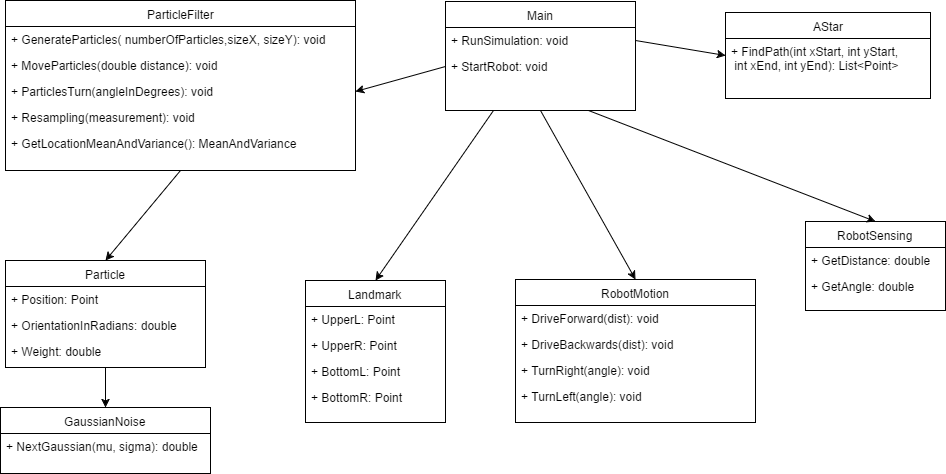

The diagram above was exported from draw.io. Its source (the exported page's mxGraphModel, read from the mxfile embedded in the PNG):
<mxGraphModel dx="1106" dy="566" grid="1" gridSize="10" guides="1" tooltips="1" connect="1" arrows="1" fold="1" page="1" pageScale="1" pageWidth="850" pageHeight="1100" background="#ffffff" math="0" shadow="0">
  <root>
    <mxCell id="0" />
    <mxCell id="1" parent="0" />
    <mxCell id="2" value="AStar" style="swimlane;html=1;fontStyle=0;childLayout=stackLayout;horizontal=1;startSize=26;fillColor=none;horizontalStack=0;resizeParent=1;resizeLast=0;collapsible=1;marginBottom=0;swimlaneFillColor=#ffffff;" vertex="1" parent="1">
      <mxGeometry x="760" y="55" width="205" height="86" as="geometry" />
    </mxCell>
    <mxCell id="3" value="+ FindPath(int xStart, int yStart&lt;span&gt;,&lt;/span&gt;&lt;div&gt;&lt;span&gt;&amp;nbsp;int xEnd, int yEnd): List&amp;lt;Point&amp;gt;&lt;/span&gt;&lt;/div&gt;" style="text;html=1;strokeColor=none;fillColor=none;align=left;verticalAlign=top;spacingLeft=4;spacingRight=4;whiteSpace=wrap;overflow=hidden;rotatable=0;points=[[0,0.5],[1,0.5]];portConstraint=eastwest;" vertex="1" parent="2">
      <mxGeometry y="26" width="205" height="34" as="geometry" />
    </mxCell>
    <mxCell id="49" style="rounded=0;html=1;exitX=0.5;exitY=1;entryX=0.5;entryY=0;jettySize=auto;orthogonalLoop=1;endArrow=classic;endFill=1;" edge="1" parent="1" source="6" target="18">
      <mxGeometry relative="1" as="geometry" />
    </mxCell>
    <mxCell id="6" value="ParticleFilter" style="swimlane;html=1;fontStyle=0;childLayout=stackLayout;horizontal=1;startSize=26;fillColor=none;horizontalStack=0;resizeParent=1;resizeLast=0;collapsible=1;marginBottom=0;swimlaneFillColor=#ffffff;" vertex="1" parent="1">
      <mxGeometry x="40" y="43" width="350" height="170" as="geometry" />
    </mxCell>
    <mxCell id="7" value="+ GenerateParticles( numberOfParticles,sizeX, sizeY): void" style="text;html=1;strokeColor=none;fillColor=none;align=left;verticalAlign=top;spacingLeft=4;spacingRight=4;whiteSpace=wrap;overflow=hidden;rotatable=0;points=[[0,0.5],[1,0.5]];portConstraint=eastwest;" vertex="1" parent="6">
      <mxGeometry y="26" width="350" height="26" as="geometry" />
    </mxCell>
    <mxCell id="8" value="+ MoveParticles(double distance): void" style="text;html=1;strokeColor=none;fillColor=none;align=left;verticalAlign=top;spacingLeft=4;spacingRight=4;whiteSpace=wrap;overflow=hidden;rotatable=0;points=[[0,0.5],[1,0.5]];portConstraint=eastwest;" vertex="1" parent="6">
      <mxGeometry y="52" width="350" height="26" as="geometry" />
    </mxCell>
    <mxCell id="9" value="+ ParticlesTurn(angleInDegrees): void" style="text;html=1;strokeColor=none;fillColor=none;align=left;verticalAlign=top;spacingLeft=4;spacingRight=4;whiteSpace=wrap;overflow=hidden;rotatable=0;points=[[0,0.5],[1,0.5]];portConstraint=eastwest;" vertex="1" parent="6">
      <mxGeometry y="78" width="350" height="26" as="geometry" />
    </mxCell>
    <mxCell id="41" value="+ Resampling(measurement): void" style="text;html=1;strokeColor=none;fillColor=none;align=left;verticalAlign=top;spacingLeft=4;spacingRight=4;whiteSpace=wrap;overflow=hidden;rotatable=0;points=[[0,0.5],[1,0.5]];portConstraint=eastwest;" vertex="1" parent="6">
      <mxGeometry y="104" width="350" height="26" as="geometry" />
    </mxCell>
    <mxCell id="47" value="+ GetLocationMeanAndVariance(): MeanAndVariance" style="text;html=1;strokeColor=none;fillColor=none;align=left;verticalAlign=top;spacingLeft=4;spacingRight=4;whiteSpace=wrap;overflow=hidden;rotatable=0;points=[[0,0.5],[1,0.5]];portConstraint=eastwest;" vertex="1" parent="6">
      <mxGeometry y="130" width="350" height="26" as="geometry" />
    </mxCell>
    <mxCell id="10" value="RobotSensing" style="swimlane;html=1;fontStyle=0;childLayout=stackLayout;horizontal=1;startSize=26;fillColor=none;horizontalStack=0;resizeParent=1;resizeLast=0;collapsible=1;marginBottom=0;swimlaneFillColor=#ffffff;" vertex="1" parent="1">
      <mxGeometry x="840" y="264" width="140" height="89" as="geometry" />
    </mxCell>
    <mxCell id="11" value="+ GetDistance: double" style="text;html=1;strokeColor=none;fillColor=none;align=left;verticalAlign=top;spacingLeft=4;spacingRight=4;whiteSpace=wrap;overflow=hidden;rotatable=0;points=[[0,0.5],[1,0.5]];portConstraint=eastwest;" vertex="1" parent="10">
      <mxGeometry y="26" width="140" height="26" as="geometry" />
    </mxCell>
    <mxCell id="12" value="+ GetAngle: double" style="text;html=1;strokeColor=none;fillColor=none;align=left;verticalAlign=top;spacingLeft=4;spacingRight=4;whiteSpace=wrap;overflow=hidden;rotatable=0;points=[[0,0.5],[1,0.5]];portConstraint=eastwest;" vertex="1" parent="10">
      <mxGeometry y="52" width="140" height="26" as="geometry" />
    </mxCell>
    <mxCell id="14" value="RobotMotion" style="swimlane;html=1;fontStyle=0;childLayout=stackLayout;horizontal=1;startSize=26;fillColor=none;horizontalStack=0;resizeParent=1;resizeLast=0;collapsible=1;marginBottom=0;swimlaneFillColor=#ffffff;" vertex="1" parent="1">
      <mxGeometry x="550" y="322" width="240" height="143" as="geometry" />
    </mxCell>
    <mxCell id="15" value="+ DriveForward(dist): void" style="text;html=1;strokeColor=none;fillColor=none;align=left;verticalAlign=top;spacingLeft=4;spacingRight=4;whiteSpace=wrap;overflow=hidden;rotatable=0;points=[[0,0.5],[1,0.5]];portConstraint=eastwest;" vertex="1" parent="14">
      <mxGeometry y="26" width="240" height="26" as="geometry" />
    </mxCell>
    <mxCell id="16" value="+ DriveBackwards(dist): void" style="text;html=1;strokeColor=none;fillColor=none;align=left;verticalAlign=top;spacingLeft=4;spacingRight=4;whiteSpace=wrap;overflow=hidden;rotatable=0;points=[[0,0.5],[1,0.5]];portConstraint=eastwest;" vertex="1" parent="14">
      <mxGeometry y="52" width="240" height="26" as="geometry" />
    </mxCell>
    <mxCell id="17" value="+ TurnRight(angle): void" style="text;html=1;strokeColor=none;fillColor=none;align=left;verticalAlign=top;spacingLeft=4;spacingRight=4;whiteSpace=wrap;overflow=hidden;rotatable=0;points=[[0,0.5],[1,0.5]];portConstraint=eastwest;" vertex="1" parent="14">
      <mxGeometry y="78" width="240" height="26" as="geometry" />
    </mxCell>
    <mxCell id="40" value="+ TurnLeft(angle): void" style="text;html=1;strokeColor=none;fillColor=none;align=left;verticalAlign=top;spacingLeft=4;spacingRight=4;whiteSpace=wrap;overflow=hidden;rotatable=0;points=[[0,0.5],[1,0.5]];portConstraint=eastwest;" vertex="1" parent="14">
      <mxGeometry y="104" width="240" height="26" as="geometry" />
    </mxCell>
    <mxCell id="50" style="edgeStyle=none;rounded=0;html=1;exitX=0.5;exitY=1;entryX=0.5;entryY=0;endArrow=classic;endFill=1;jettySize=auto;orthogonalLoop=1;" edge="1" parent="1" source="18" target="32">
      <mxGeometry relative="1" as="geometry" />
    </mxCell>
    <mxCell id="18" value="Particle" style="swimlane;html=1;fontStyle=0;childLayout=stackLayout;horizontal=1;startSize=26;fillColor=none;horizontalStack=0;resizeParent=1;resizeLast=0;collapsible=1;marginBottom=0;swimlaneFillColor=#ffffff;" vertex="1" parent="1">
      <mxGeometry x="40" y="303" width="200" height="107" as="geometry" />
    </mxCell>
    <mxCell id="19" value="+ Position: Point" style="text;html=1;strokeColor=none;fillColor=none;align=left;verticalAlign=top;spacingLeft=4;spacingRight=4;whiteSpace=wrap;overflow=hidden;rotatable=0;points=[[0,0.5],[1,0.5]];portConstraint=eastwest;" vertex="1" parent="18">
      <mxGeometry y="26" width="200" height="26" as="geometry" />
    </mxCell>
    <mxCell id="20" value="+ OrientationInRadians: double" style="text;html=1;strokeColor=none;fillColor=none;align=left;verticalAlign=top;spacingLeft=4;spacingRight=4;whiteSpace=wrap;overflow=hidden;rotatable=0;points=[[0,0.5],[1,0.5]];portConstraint=eastwest;" vertex="1" parent="18">
      <mxGeometry y="52" width="200" height="26" as="geometry" />
    </mxCell>
    <mxCell id="21" value="+ Weight: double" style="text;html=1;strokeColor=none;fillColor=none;align=left;verticalAlign=top;spacingLeft=4;spacingRight=4;whiteSpace=wrap;overflow=hidden;rotatable=0;points=[[0,0.5],[1,0.5]];portConstraint=eastwest;" vertex="1" parent="18">
      <mxGeometry y="78" width="200" height="26" as="geometry" />
    </mxCell>
    <mxCell id="22" value="Landmark" style="swimlane;html=1;fontStyle=0;childLayout=stackLayout;horizontal=1;startSize=26;fillColor=none;horizontalStack=0;resizeParent=1;resizeLast=0;collapsible=1;marginBottom=0;swimlaneFillColor=#ffffff;" vertex="1" parent="1">
      <mxGeometry x="340" y="323" width="140" height="142" as="geometry">
        <mxRectangle x="620" y="18" width="90" height="26" as="alternateBounds" />
      </mxGeometry>
    </mxCell>
    <mxCell id="23" value="+ UpperL: Point" style="text;html=1;strokeColor=none;fillColor=none;align=left;verticalAlign=top;spacingLeft=4;spacingRight=4;whiteSpace=wrap;overflow=hidden;rotatable=0;points=[[0,0.5],[1,0.5]];portConstraint=eastwest;" vertex="1" parent="22">
      <mxGeometry y="26" width="140" height="26" as="geometry" />
    </mxCell>
    <mxCell id="24" value="+ UpperR: Point" style="text;html=1;strokeColor=none;fillColor=none;align=left;verticalAlign=top;spacingLeft=4;spacingRight=4;whiteSpace=wrap;overflow=hidden;rotatable=0;points=[[0,0.5],[1,0.5]];portConstraint=eastwest;" vertex="1" parent="22">
      <mxGeometry y="52" width="140" height="26" as="geometry" />
    </mxCell>
    <mxCell id="25" value="+ BottomL: Point" style="text;html=1;strokeColor=none;fillColor=none;align=left;verticalAlign=top;spacingLeft=4;spacingRight=4;whiteSpace=wrap;overflow=hidden;rotatable=0;points=[[0,0.5],[1,0.5]];portConstraint=eastwest;" vertex="1" parent="22">
      <mxGeometry y="78" width="140" height="26" as="geometry" />
    </mxCell>
    <mxCell id="26" value="+ BottomR: Point" style="text;html=1;strokeColor=none;fillColor=none;align=left;verticalAlign=top;spacingLeft=4;spacingRight=4;whiteSpace=wrap;overflow=hidden;rotatable=0;points=[[0,0.5],[1,0.5]];portConstraint=eastwest;" vertex="1" parent="22">
      <mxGeometry y="104" width="140" height="26" as="geometry" />
    </mxCell>
    <mxCell id="32" value="GaussianNoise" style="swimlane;html=1;fontStyle=0;childLayout=stackLayout;horizontal=1;startSize=26;fillColor=none;horizontalStack=0;resizeParent=1;resizeLast=0;collapsible=1;marginBottom=0;swimlaneFillColor=#ffffff;" vertex="1" parent="1">
      <mxGeometry x="35" y="450" width="210" height="66" as="geometry" />
    </mxCell>
    <mxCell id="33" value="+ NextGaussian(mu, sigma): double" style="text;html=1;strokeColor=none;fillColor=none;align=left;verticalAlign=top;spacingLeft=4;spacingRight=4;whiteSpace=wrap;overflow=hidden;rotatable=0;points=[[0,0.5],[1,0.5]];portConstraint=eastwest;" vertex="1" parent="32">
      <mxGeometry y="26" width="210" height="26" as="geometry" />
    </mxCell>
    <mxCell id="55" style="edgeStyle=none;rounded=0;html=1;exitX=0.5;exitY=1;entryX=0.5;entryY=0;endArrow=classic;endFill=1;jettySize=auto;orthogonalLoop=1;" edge="1" parent="1" source="51" target="14">
      <mxGeometry relative="1" as="geometry" />
    </mxCell>
    <mxCell id="56" style="edgeStyle=none;rounded=0;html=1;exitX=0.75;exitY=1;entryX=0.5;entryY=0;endArrow=classic;endFill=1;jettySize=auto;orthogonalLoop=1;" edge="1" parent="1" source="51" target="10">
      <mxGeometry relative="1" as="geometry" />
    </mxCell>
    <mxCell id="59" style="edgeStyle=none;rounded=0;html=1;exitX=0.25;exitY=1;entryX=0.5;entryY=0;endArrow=classic;endFill=1;jettySize=auto;orthogonalLoop=1;" edge="1" parent="1" source="51" target="22">
      <mxGeometry relative="1" as="geometry" />
    </mxCell>
    <mxCell id="51" value="Main" style="swimlane;html=1;fontStyle=0;childLayout=stackLayout;horizontal=1;startSize=26;fillColor=none;horizontalStack=0;resizeParent=1;resizeLast=0;collapsible=1;marginBottom=0;swimlaneFillColor=#ffffff;" vertex="1" parent="1">
      <mxGeometry x="480" y="44" width="190" height="109" as="geometry" />
    </mxCell>
    <mxCell id="52" value="+ RunSimulation: void" style="text;html=1;strokeColor=none;fillColor=none;align=left;verticalAlign=top;spacingLeft=4;spacingRight=4;whiteSpace=wrap;overflow=hidden;rotatable=0;points=[[0,0.5],[1,0.5]];portConstraint=eastwest;" vertex="1" parent="51">
      <mxGeometry y="26" width="190" height="26" as="geometry" />
    </mxCell>
    <mxCell id="53" value="+ StartRobot: void" style="text;html=1;strokeColor=none;fillColor=none;align=left;verticalAlign=top;spacingLeft=4;spacingRight=4;whiteSpace=wrap;overflow=hidden;rotatable=0;points=[[0,0.5],[1,0.5]];portConstraint=eastwest;" vertex="1" parent="51">
      <mxGeometry y="52" width="190" height="26" as="geometry" />
    </mxCell>
    <mxCell id="57" style="edgeStyle=none;rounded=0;html=1;exitX=1;exitY=0.5;entryX=0;entryY=0.5;endArrow=classic;endFill=1;jettySize=auto;orthogonalLoop=1;" edge="1" parent="1" source="52" target="3">
      <mxGeometry relative="1" as="geometry" />
    </mxCell>
    <mxCell id="58" style="edgeStyle=none;rounded=0;html=1;exitX=0;exitY=0.5;entryX=1;entryY=0.5;endArrow=classic;endFill=1;jettySize=auto;orthogonalLoop=1;" edge="1" parent="1" source="53" target="9">
      <mxGeometry relative="1" as="geometry" />
    </mxCell>
  </root>
</mxGraphModel>